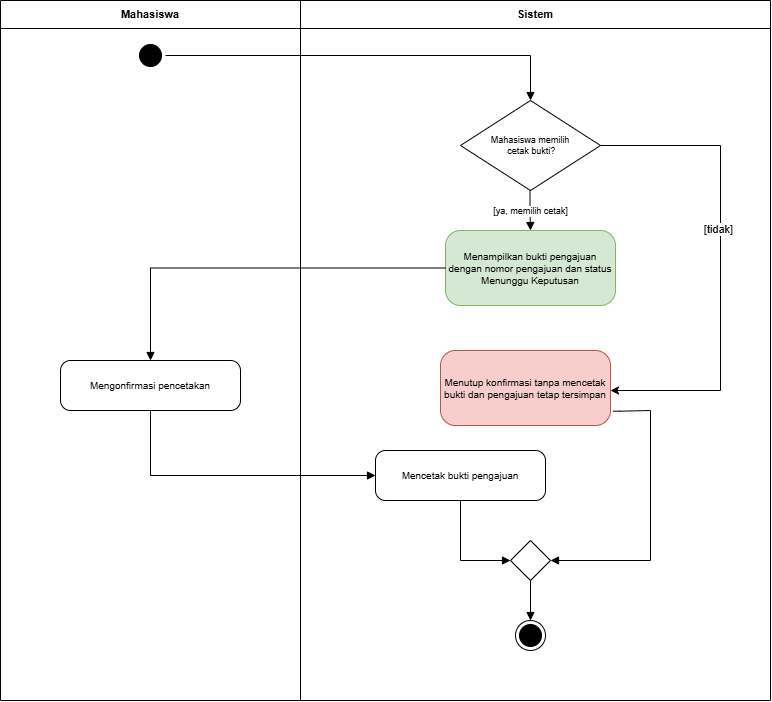

The diagram above was exported from draw.io. Its source (the exported page's mxGraphModel, read from the mxfile embedded in the PNG):
<mxGraphModel dx="810" dy="770" grid="1" gridSize="10" guides="1" tooltips="1" connect="1" arrows="1" fold="1" page="1" pageScale="1" pageWidth="860" pageHeight="800" math="0" shadow="0">
  <root>
    <mxCell id="0" />
    <mxCell id="1" parent="0" />
    <mxCell id="lane0" parent="1" style="swimlane;html=1;startSize=28;fontStyle=1;fontSize=11;fillColor=none;container=1;collapsible=0;whiteSpace=wrap;" value="Mahasiswa" vertex="1">
      <mxGeometry height="700" width="300" as="geometry" />
    </mxCell>
    <mxCell id="init" parent="lane0" style="ellipse;html=1;shape=startState;fillColor=#000000;strokeColor=#000000;" value="" vertex="1">
      <mxGeometry height="30" width="30" x="135" y="40" as="geometry" />
    </mxCell>
    <mxCell id="A2" parent="lane0" style="rounded=1;whiteSpace=wrap;html=1;fontSize=10;arcSize=20;fillColor=#ffffff;strokeColor=#000000;" value="Mengonfirmasi pencetakan" vertex="1">
      <mxGeometry height="50" width="180" x="60" y="360" as="geometry" />
    </mxCell>
    <mxCell id="lane1" parent="1" style="swimlane;html=1;startSize=28;fontStyle=1;fontSize=11;fillColor=none;container=1;collapsible=0;whiteSpace=wrap;" value="Sistem" vertex="1">
      <mxGeometry height="700" width="470" x="300" as="geometry" />
    </mxCell>
    <mxCell id="r0VBQHvsvjggRrt7NM1j-4" edge="1" parent="lane1" source="D1" style="edgeStyle=orthogonalEdgeStyle;html=1;exitX=1;exitY=0.5;exitDx=0;exitDy=0;rounded=0;curved=0;">
      <mxGeometry relative="1" x="-0.28" as="geometry">
        <Array as="points">
          <mxPoint x="420" y="145" />
          <mxPoint x="420" y="390" />
        </Array>
        <mxPoint x="409.9999999999999" y="129.99999999999994" as="sourcePoint" />
        <mxPoint x="310" y="390" as="targetPoint" />
      </mxGeometry>
    </mxCell>
    <mxCell id="r0VBQHvsvjggRrt7NM1j-5" connectable="0" parent="r0VBQHvsvjggRrt7NM1j-4" style="edgeLabel;html=1;align=center;verticalAlign=middle;resizable=0;points=[];inheritText=1;" value="[tidak]" vertex="1">
      <mxGeometry relative="1" x="-0.1453" y="-2" as="geometry">
        <mxPoint as="offset" />
      </mxGeometry>
    </mxCell>
    <mxCell id="D1" parent="lane1" style="rhombus;whiteSpace=wrap;html=1;fontSize=9;fillColor=#ffffff;strokeColor=#000000;" value="Mahasiswa memilih&lt;div&gt;&amp;nbsp;cetak bukti?&lt;/div&gt;" vertex="1">
      <mxGeometry height="90" width="140" x="160" y="100" as="geometry" />
    </mxCell>
    <mxCell id="A1" parent="lane1" style="rounded=1;whiteSpace=wrap;html=1;fontSize=10;arcSize=20;fillColor=#d5e8d4;strokeColor=#82b366;" value="Menampilkan bukti pengajuan dengan nomor pengajuan dan status Menunggu Keputusan" vertex="1">
      <mxGeometry height="75" width="170" x="145" y="230" as="geometry" />
    </mxCell>
    <mxCell id="A4" parent="lane1" style="rounded=1;whiteSpace=wrap;html=1;fontSize=10;arcSize=20;fillColor=#f8cecc;strokeColor=#b85450;" value="Menutup konfirmasi tanpa mencetak bukti dan pengajuan tetap tersimpan" vertex="1">
      <mxGeometry height="75" width="170" x="140" y="350" as="geometry" />
    </mxCell>
    <mxCell id="A3" parent="lane1" style="rounded=1;whiteSpace=wrap;html=1;fontSize=10;arcSize=20;fillColor=#ffffff;strokeColor=#000000;" value="Mencetak bukti pengajuan" vertex="1">
      <mxGeometry height="50" width="170" x="75" y="450" as="geometry" />
    </mxCell>
    <mxCell id="M1" parent="lane1" style="rhombus;html=1;fillColor=#ffffff;strokeColor=#000000;" value="" vertex="1">
      <mxGeometry height="40" width="40" x="210" y="540" as="geometry" />
    </mxCell>
    <mxCell id="Fin" parent="lane1" style="ellipse;html=1;shape=endState;fillColor=#000000;strokeColor=#000000;" value="" vertex="1">
      <mxGeometry height="30" width="30" x="215" y="620" as="geometry" />
    </mxCell>
    <mxCell id="r0VBQHvsvjggRrt7NM1j-3" edge="1" parent="lane1" style="edgeStyle=orthogonalEdgeStyle;rounded=0;orthogonalLoop=1;html=1;endArrow=block;endFill=1;fontSize=9;labelBackgroundColor=#ffffff;exitX=0;exitY=0.5;exitDx=0;exitDy=0;" target="A1" value="[ya, memilih cetak]">
      <mxGeometry relative="1" x="0.037" as="geometry">
        <mxPoint as="offset" />
        <Array as="points" />
        <mxPoint x="229.5" y="190" as="sourcePoint" />
        <mxPoint x="229.5" y="275" as="targetPoint" />
      </mxGeometry>
    </mxCell>
    <mxCell id="e7" edge="1" parent="lane1" source="A4" style="edgeStyle=orthogonalEdgeStyle;rounded=0;orthogonalLoop=1;html=1;endArrow=block;endFill=1;fontSize=9;labelBackgroundColor=#ffffff;exitX=1.014;exitY=0.809;exitDx=0;exitDy=0;entryX=1;entryY=0.5;entryDx=0;entryDy=0;exitPerimeter=0;" target="M1" value="">
      <mxGeometry relative="1" x="0.0605" as="geometry">
        <Array as="points">
          <mxPoint x="319.2" y="410.7" />
          <mxPoint x="350" y="410" />
          <mxPoint x="350" y="560" />
        </Array>
        <mxPoint x="319.2299999999999" y="427.175" as="sourcePoint" />
        <mxPoint x="290" y="560" as="targetPoint" />
      </mxGeometry>
    </mxCell>
    <mxCell id="e1" edge="1" parent="1" source="init" style="edgeStyle=orthogonalEdgeStyle;rounded=0;orthogonalLoop=1;html=1;endArrow=block;endFill=1;fontSize=9;labelBackgroundColor=#ffffff;exitX=1;exitY=0.5;exitDx=0;exitDy=0;entryX=0.5;entryY=0;entryDx=0;entryDy=0;" target="D1" value="">
      <mxGeometry relative="1" as="geometry" />
    </mxCell>
    <mxCell id="e4" edge="1" parent="1" source="A1" style="edgeStyle=orthogonalEdgeStyle;rounded=0;orthogonalLoop=1;html=1;endArrow=block;endFill=1;fontSize=9;labelBackgroundColor=#ffffff;exitX=0;exitY=0.5;exitDx=0;exitDy=0;entryX=0.5;entryY=0;entryDx=0;entryDy=0;" target="A2" value="">
      <mxGeometry relative="1" as="geometry" />
    </mxCell>
    <mxCell id="e5" edge="1" parent="1" source="A2" style="edgeStyle=orthogonalEdgeStyle;rounded=0;orthogonalLoop=1;html=1;endArrow=block;endFill=1;fontSize=9;labelBackgroundColor=#ffffff;exitX=0.5;exitY=1;exitDx=0;exitDy=0;entryX=0;entryY=0.5;entryDx=0;entryDy=0;" target="A3" value="">
      <mxGeometry relative="1" as="geometry" />
    </mxCell>
    <mxCell id="e6" edge="1" parent="1" source="A3" style="edgeStyle=orthogonalEdgeStyle;rounded=0;orthogonalLoop=1;html=1;endArrow=block;endFill=1;fontSize=9;labelBackgroundColor=#ffffff;exitX=0.5;exitY=1;exitDx=0;exitDy=0;entryX=0;entryY=0.5;entryDx=0;entryDy=0;" target="M1" value="">
      <mxGeometry relative="1" as="geometry" />
    </mxCell>
    <mxCell id="e8" edge="1" parent="1" source="M1" style="edgeStyle=orthogonalEdgeStyle;rounded=0;orthogonalLoop=1;html=1;endArrow=block;endFill=1;fontSize=9;labelBackgroundColor=#ffffff;exitX=0.5;exitY=1;exitDx=0;exitDy=0;entryX=0.5;entryY=0;entryDx=0;entryDy=0;" target="Fin" value="">
      <mxGeometry relative="1" as="geometry" />
    </mxCell>
  </root>
</mxGraphModel>